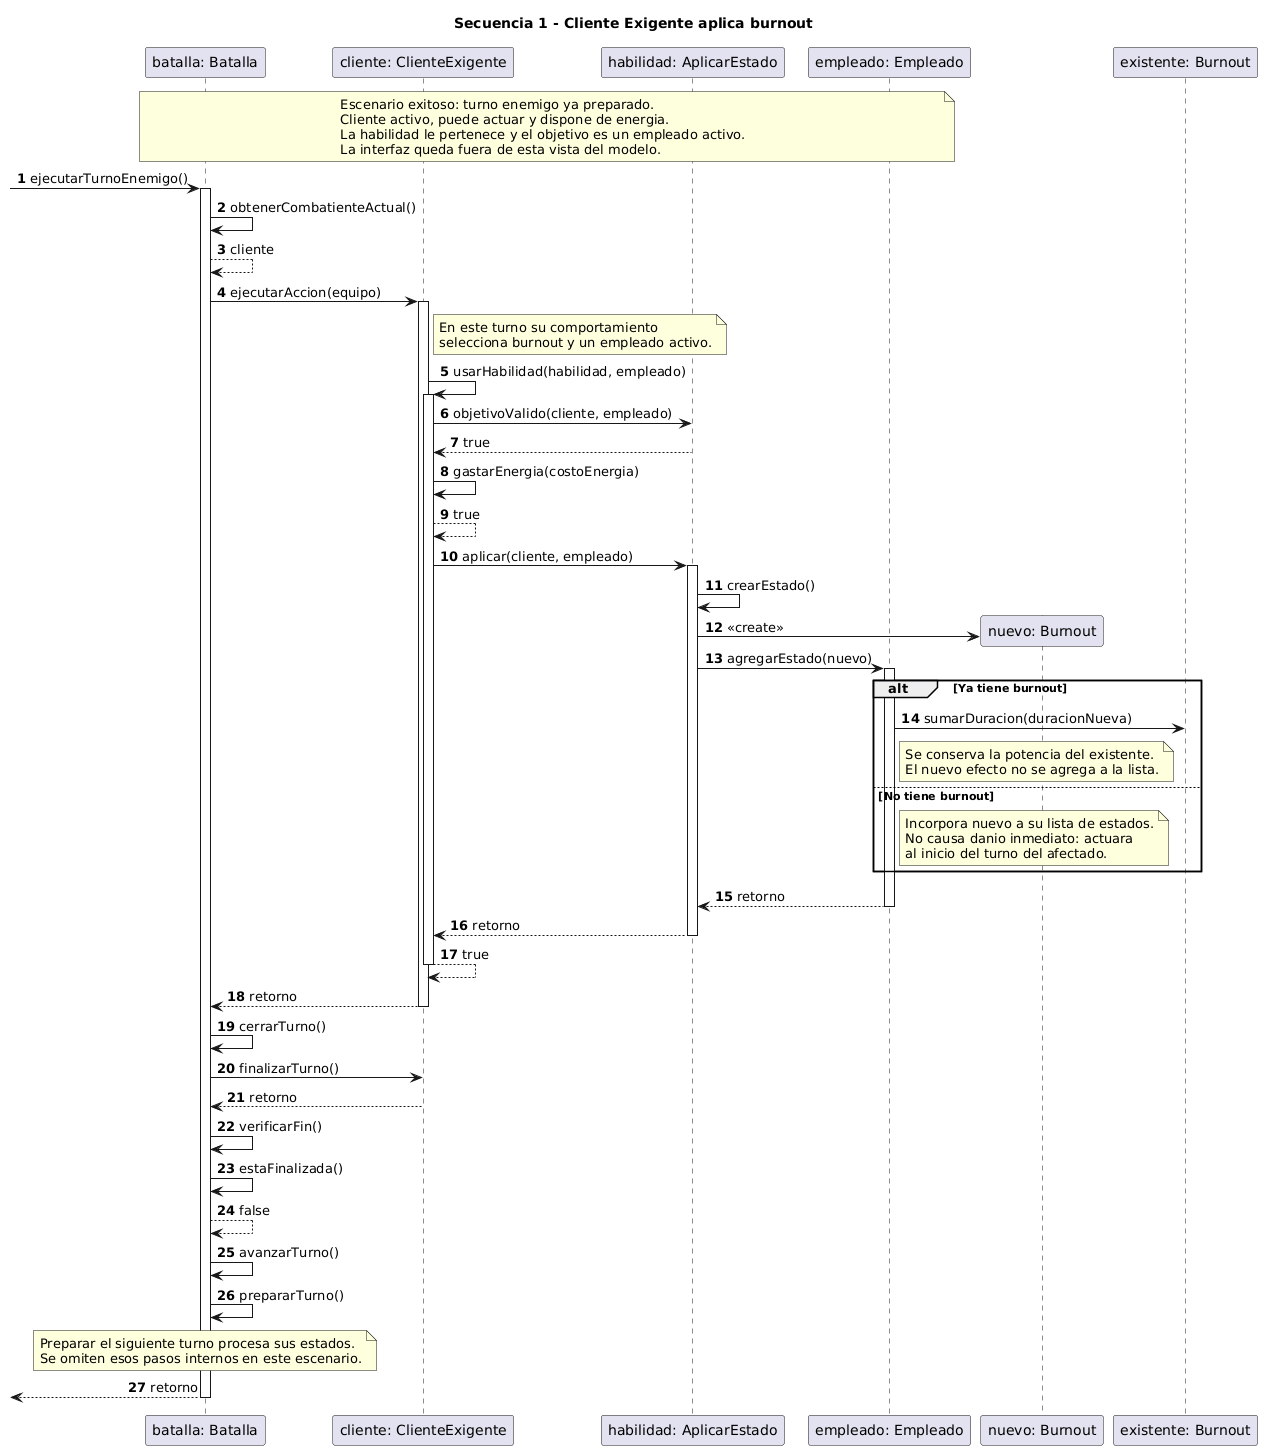

The diagram above was rendered by PlantUML. Its source (embedded in the PNG):
@startuml
title Secuencia 1 - Cliente Exigente aplica burnout

autonumber
scale max 3800*3800
skinparam responseMessageBelowArrow true

participant "batalla: Batalla" as B
participant "cliente: ClienteExigente" as C
participant "habilidad: AplicarEstado" as H
participant "empleado: Empleado" as E

note over B,E
  Escenario exitoso: turno enemigo ya preparado.
  Cliente activo, puede actuar y dispone de energia.
  La habilidad le pertenece y el objetivo es un empleado activo.
  La interfaz queda fuera de esta vista del modelo.
end note

[-> B : ejecutarTurnoEnemigo()
activate B

B -> B : obtenerCombatienteActual()
B --> B : cliente

B -> C : ejecutarAccion(equipo)
activate C

note right of C
  En este turno su comportamiento
  selecciona burnout y un empleado activo.
end note

C -> C : usarHabilidad(habilidad, empleado)
activate C

C -> H : objetivoValido(cliente, empleado)
H --> C : true

C -> C : gastarEnergia(costoEnergia)
C --> C : true

C -> H : aplicar(cliente, empleado)
activate H

H -> H : crearEstado()

create participant "nuevo: Burnout" as N
H -> N : <<create>>

H -> E : agregarEstado(nuevo)
activate E

alt Ya tiene burnout
    participant "existente: Burnout" as X

    E -> X : sumarDuracion(duracionNueva)

    note right of E
      Se conserva la potencia del existente.
      El nuevo efecto no se agrega a la lista.
    end note

else No tiene burnout
    note right of E
      Incorpora nuevo a su lista de estados.
      No causa danio inmediato: actuara
      al inicio del turno del afectado.
    end note
end

E --> H : retorno
deactivate E

H --> C : retorno
deactivate H

C --> C : true
deactivate C

C --> B : retorno
deactivate C

B -> B : cerrarTurno()

B -> C : finalizarTurno()
C --> B : retorno

B -> B : verificarFin()

B -> B : estaFinalizada()
B --> B : false

B -> B : avanzarTurno()
B -> B : prepararTurno()

note over B
  Preparar el siguiente turno procesa sus estados.
  Se omiten esos pasos internos en este escenario.
end note

[<-- B : retorno
deactivate B
@enduml